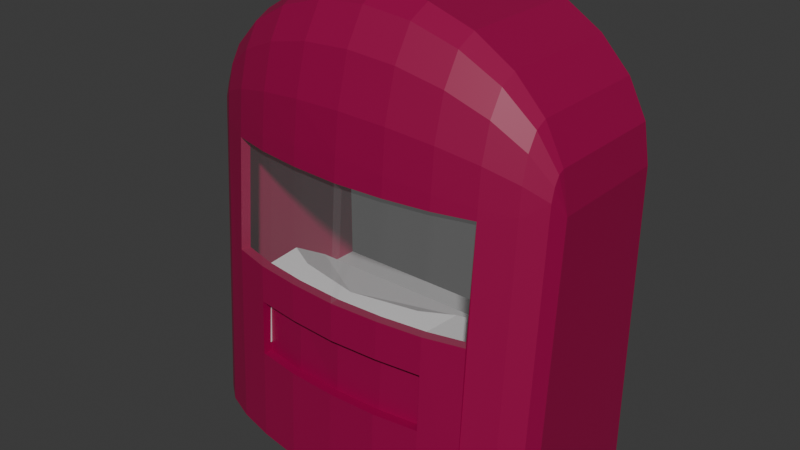 # Source: ROSS_Driver_Cabin.blend  (saved by Blender 4.5.91; exported with 4.5.12 LTS)
import bpy
from mathutils import Matrix  # noqa: F401  (used for matrix-valued properties, if any)

bpy.ops.wm.read_factory_settings(use_empty=True)
scene = bpy.context.scene
scene.name = 'Scene'

# ---- collections
col_nose = bpy.data.collections.new('Nose'); scene.collection.children.link(col_nose)

# ---- materials (node trees are filled in below, after node groups)
mat_control_panel = bpy.data.materials.new('Control Panel')
mat_material_001 = bpy.data.materials.new('Material.001')
mat_material_001.alpha_threshold = 0.0
mat_material_001.roughness = 0.5
mat_material_001.line_color = (0.0, 0.0, 0.0, 1.0)
mat_floor = bpy.data.materials.new('Floor')
mat_window = bpy.data.materials.new('Window')

# ---- material node trees
mat_control_panel.use_nodes = True; mat_control_panel.node_tree.nodes.clear()
_N = mat_control_panel.node_tree.nodes; _L = mat_control_panel.node_tree.links
n0 = _N.new('ShaderNodeBsdfPrincipled'); n0.name = 'Principled BSDF'; n0.location = (-200, 100)
n0.inputs[0].default_value = (0.7991, 0.7991, 0.7991, 1.0)
n1 = _N.new('ShaderNodeOutputMaterial'); n1.name = 'Material Output'; n1.location = (200, 100)
_L.new(n0.outputs[0], n1.inputs[0])
n1.is_active_output = True
mat_material_001.use_nodes = True; mat_material_001.node_tree.nodes.clear()
_N = mat_material_001.node_tree.nodes; _L = mat_material_001.node_tree.links
n0 = _N.new('ShaderNodeOutputMaterial'); n0.name = 'Material Output'; n0.location = (200, 100)
n1 = _N.new('ShaderNodeBsdfPrincipled'); n1.name = 'Principled BSDF'; n1.location = (-200, 100)
n1.inputs[0].default_value = (0.314, 0.0, 0.06301, 1.0)
n1.inputs[3].default_value = 1.45
_L.new(n1.outputs[0], n0.inputs[0])
n0.is_active_output = True
mat_floor.use_nodes = True; mat_floor.node_tree.nodes.clear()
_N = mat_floor.node_tree.nodes; _L = mat_floor.node_tree.links
n0 = _N.new('ShaderNodeBsdfPrincipled'); n0.name = 'Principled BSDF'; n0.location = (-200, 100)
n0.inputs[0].default_value = (0.4, 0.4, 0.4, 1.0)
n0.inputs[2].default_value = 1.0
n1 = _N.new('ShaderNodeOutputMaterial'); n1.name = 'Material Output'; n1.location = (200, 100)
_L.new(n0.outputs[0], n1.inputs[0])
n1.is_active_output = True
mat_window.use_nodes = True; mat_window.node_tree.nodes.clear()
_N = mat_window.node_tree.nodes; _L = mat_window.node_tree.links
n0 = _N.new('ShaderNodeBsdfPrincipled'); n0.name = 'Principled BSDF'; n0.location = (-200, 100)
n0.inputs[4].default_value = 0.05
n1 = _N.new('ShaderNodeOutputMaterial'); n1.name = 'Material Output'; n1.location = (200, 100)
_L.new(n0.outputs[0], n1.inputs[0])
n1.is_active_output = True

# ---- world
world_world = bpy.data.worlds.new('World'); scene.world = world_world
world_world.use_nodes = True; world_world.node_tree.nodes.clear()
_N = world_world.node_tree.nodes; _L = world_world.node_tree.links
n0 = _N.new('ShaderNodeOutputWorld'); n0.name = 'World Output'; n0.location = (200, 100)
n1 = _N.new('ShaderNodeBackground'); n1.name = 'Background'; n1.location = (-200, 100)
n1.inputs[0].default_value = (0.05088, 0.05088, 0.05088, 1.0)
_L.new(n1.outputs[0], n0.inputs[0])
n0.is_active_output = True
world_world.color = (0.05088, 0.05088, 0.05088)
world_world.sun_shadow_jitter_overblur = 0.0

# ---- meshes
me_cube_002 = bpy.data.meshes.new('Cube.002')
me_cube_002.from_pydata([(0.0, -9.082, 1.723), (1.057, -9.082, 1.723), (0.7024, -9.696, 2.0), (0.3581, -9.8, 2.0), (1.02, -9.526, 2.0), (1.0, -8.0, 4.636), (1.732, -8.0, 4.05), (1.932, -8.0, 3.664), (2.0, -8.0, 3.25), (0.0, -8.0, 4.85), (0.5176, -8.0, 4.795), (1.414, -8.0, 4.381), (1.65, -8.0, 1.1), (0.0, -8.0, 1.1), (1.65, -8.0, 3.3), (0.0, -9.082, 1.1), (1.057, -9.082, 1.1), (0.0, -8.0, 3.3), (0.0, -9.835, 2.0), (0.9936, -9.835, 1.1), (1.414, -9.356, 4.381), (1.932, -9.356, 3.664), (1.0, -9.356, 4.636), (1.732, -9.356, 4.05), (0.5176, -9.356, 4.795), (0.0, -9.356, 4.85), (1.414, -9.529, 4.295), (1.932, -9.419, 3.633), (1.0, -9.568, 4.53), (1.732, -9.478, 3.989), (2.0, -9.356, 3.25), (0.5176, -9.592, 4.678), (0.0, -9.601, 4.728), (1.414, -9.676, 4.05), (1.932, -9.473, 3.543), (1.0, -9.748, 4.23), (1.732, -9.582, 3.816), (0.5176, -9.793, 4.343), (0.0, -9.808, 4.381), (1.414, -9.774, 3.683), (1.932, -9.509, 3.408), (1.0, -9.868, 3.78), (1.732, -9.651, 3.556), (0.5176, -9.927, 3.841), (0.0, -9.947, 3.862), (1.417, -9.808, 3.311), (1.932, -9.521, 3.257), (1.005, -9.91, 3.355), (0.0, -9.996, 3.459), (2.0, -9.571, 0.003181), (1.932, -9.736, 0.003181), (1.005, -10.12, 0.003181), (1.734, -9.891, 0.003181), (0.5258, -10.19, 0.003181), (0.0, -10.21, 0.003181), (2.0, -8.0, 0.0), (1.734, -9.676, 3.278), (0.5258, -9.974, 3.405), (1.417, -10.02, 0.003181), (0.0, -9.896, 3.451), (0.517, -9.875, 3.397), (0.9868, -9.812, 3.347), (1.386, -9.714, 3.304), (1.695, -9.584, 3.271), (1.695, -9.761, 1.1), (1.386, -9.891, 1.1), (0.9866, -9.99, 1.1), (0.5168, -9.983, 2.0), (0.0, -10.01, 2.0), (0.9867, -9.919, 2.0), (0.517, -9.89, 3.2), (0.0, -9.915, 3.2), (0.9868, -9.824, 3.2), (1.005, -9.922, 3.2), (0.5258, -9.99, 3.2), (0.0, -10.02, 3.2), (1.005, -10.02, 2.0), (0.5258, -10.08, 2.0), (0.0, -10.11, 2.0), (1.417, -9.817, 3.2), (1.386, -9.722, 3.2), (1.417, -9.914, 2.0), (1.386, -9.819, 2.0), (0.0, -8.0, 0.0), (1.005, -10.07, 1.0), (0.5258, -10.14, 1.0), (0.0, -10.16, 1.0), (0.5258, -10.1, 1.6), (0.0, -10.13, 1.6), (1.005, -10.04, 1.6), (0.9965, -9.939, 1.595), (0.9965, -9.972, 0.9947), (0.0, -10.06, 0.9947), (0.5168, -10.04, 0.9947), (0.5168, -10.0, 1.595), (0.0, -10.03, 1.595)], [], [(0, 18, 3, 2, 4, 1), (2, 3, 18, 68, 67, 69, 4), (16, 15, 0, 1), (16, 1, 4, 69, 66, 19), (9, 25, 24, 10), (6, 23, 21, 7), (10, 24, 22, 5), (7, 21, 30, 8), (11, 20, 23, 6), (5, 22, 20, 11), (17, 9, 10, 5, 11, 6, 7, 8, 14), (24, 25, 32, 31), (30, 21, 27), (23, 20, 26, 29), (22, 24, 31, 28), (21, 23, 29, 27), (20, 22, 28, 26), (27, 29, 36, 34), (26, 28, 35, 33), (31, 32, 38, 37), (30, 27, 34), (29, 26, 33, 36), (28, 31, 37, 35), (34, 36, 42, 40), (33, 35, 41, 39), (37, 38, 44, 43), (30, 34, 40), (36, 33, 39, 42), (35, 37, 43, 41), (40, 42, 56, 46), (39, 41, 47, 45), (43, 44, 48, 57), (30, 40, 46), (42, 39, 45, 56), (41, 43, 57, 47), (30, 46, 50, 49), (46, 56, 52, 50), (73, 76, 81, 79), (30, 49, 55, 8), (81, 76, 89, 84, 51, 58), (85, 86, 54, 53), (84, 85, 53, 51), (82, 65, 66, 69), (64, 12, 13, 15, 16, 19, 66, 65), (70, 67, 68, 71), (72, 69, 67, 70), (60, 70, 71, 59), (61, 72, 70, 60), (52, 56, 45, 79, 81, 58), (14, 63, 62, 61, 60, 59, 17), (57, 48, 75, 74), (47, 57, 74, 73), (73, 74, 77, 76), (77, 74, 75, 78), (62, 80, 72, 61), (45, 47, 73, 79), (80, 82, 69, 72), (68, 71, 75, 78), (64, 63, 14, 12), (80, 62, 63, 64, 65, 82), (80, 82, 81, 79), (70, 72, 80, 79, 73, 74, 75, 71), (67, 68, 78, 77, 76, 81, 82, 69), (54, 83, 55, 49, 50, 52, 58, 51, 53), (84, 89, 90, 91), (85, 84, 91, 93), (77, 78, 88, 87), (76, 77, 87, 89), (94, 95, 92, 93), (90, 94, 93, 91), (89, 87, 94, 90), (86, 85, 93, 92), (87, 88, 95, 94)])
me_cube_002.polygons.foreach_set('material_index', [0, 0, 0, 0, 1, 1, 1, 1, 1, 1, 0, 1, 1, 1, 1, 1, 1, 1, 1, 1, 1, 1, 1, 1, 1, 1, 1, 1, 1, 1, 1, 1, 1, 1, 1, 1, 1, 3, 1, 1, 1, 1, 1, 2, 3, 3, 1, 1, 1, 1, 1, 1, 3, 3, 1, 1, 3, 3, 1, 1, 1, 1, 1, 1, 1, 1, 1, 1, 1, 1, 1, 1, 1])
_uv = me_cube_002.uv_layers.new(name='UVMap')
_uv.uv.foreach_set('vector', [0.0, 0.0, 0.0, 0.0, 0.0, 0.0, 0.0, 0.0, 0.0, 0.0, 0.0, 0.0, 0.0, 0.0, 0.0, 0.0, 0.0, 0.0, 0.0, 0.0, 0.0, 0.0, 0.0, 0.0, 0.0, 0.0, 0.0, 0.0, 0.0, 0.0, 0.0, 0.0, 0.0, 0.0, 0.0, 0.0, 0.0, 0.0, 0.0, 0.0, 0.0, 0.0, 0.0, 0.0, 0.0, 0.0, 0.0, 0.0, 0.0, 0.0, 0.0, 0.0, 0.0, 0.0, 0.0, 0.0, 0.0, 0.0, 0.0, 0.0, 0.0, 0.0, 0.0, 0.0, 0.0, 0.0, 0.0, 0.0, 0.0, 0.0, 0.0, 0.0, 0.0, 0.0, 0.0, 0.0, 0.0, 0.0, 0.0, 0.0, 0.0, 0.0, 0.0, 0.0, 0.0, 0.0, 0.0, 0.0, 0.0, 0.0, 0.0, 0.0, 0.0, 0.0, 0.0, 0.0, 0.0, 0.0, 0.0, 0.0, 0.0, 0.0, 0.0, 0.0, 0.0, 0.0, 0.0, 0.0, 0.0, 0.0, 0.0, 0.0, 0.0, 0.0, 0.0, 0.0, 0.0, 0.0, 0.0, 0.0, 0.0, 0.0, 0.0, 0.0, 0.0, 0.0, 0.0, 0.0, 0.0, 0.0, 0.0, 0.0, 0.0, 0.0, 0.0, 0.0, 0.0, 0.0, 0.0, 0.0, 0.0, 0.0, 0.0, 0.0, 0.0, 0.0, 0.0, 0.0, 0.0, 0.0, 0.0, 0.0, 0.0, 0.0, 0.0, 0.0, 0.0, 0.0, 0.0, 0.0, 0.0, 0.0, 0.0, 0.0, 0.0, 0.0, 0.0, 0.0, 0.0, 0.0, 0.0, 0.0, 0.0, 0.0, 0.0, 0.0, 0.0, 0.0, 0.0, 0.0, 0.0, 0.0, 0.0, 0.0, 0.0, 0.0, 0.0, 0.0, 0.0, 0.0, 0.0, 0.0, 0.0, 0.0, 0.0, 0.0, 0.0, 0.0, 0.0, 0.0, 0.0, 0.0, 0.0, 0.0, 0.0, 0.0, 0.0, 0.0, 0.0, 0.0, 0.0, 0.0, 0.0, 0.0, 0.0, 0.0, 0.0, 0.0, 0.0, 0.0, 0.0, 0.0, 0.0, 0.0, 0.0, 0.0, 0.0, 0.0, 0.0, 0.0, 0.0, 0.0, 0.0, 0.0, 0.0, 0.0, 0.0, 0.0, 0.0, 0.0, 0.0, 0.0, 0.0, 0.0, 0.0, 0.0, 0.0, 0.0, 0.0, 0.0, 0.0, 0.0, 0.0, 0.0, 0.0, 0.0, 0.0, 0.0, 0.0, 0.0, 0.0, 0.0, 0.0, 0.0, 0.0, 0.0, 0.0, 0.0, 0.0, 0.0, 0.0, 0.0, 0.0, 0.0, 0.0, 0.0, 0.0, 0.0, 0.0, 0.0, 0.0, 0.0, 0.0, 0.0, 0.0, 0.0, 0.0, 0.0, 0.0, 0.0, 0.0, 0.0, 0.0, 0.0, 0.0, 0.0, 0.0, 0.0, 0.0, 0.0, 0.0, 0.0, 0.0, 0.0, 0.0, 0.0, 0.0, 0.0, 0.0, 0.0, 0.0, 0.0, 0.0, 0.0, 0.0, 0.0, 0.0, 0.0, 0.0, 0.0, 0.0, 0.0, 0.0, 0.0, 0.0, 0.0, 0.0, 0.0, 0.0, 0.0, 0.0, 0.0, 0.0, 0.0, 0.0, 0.0, 0.0, 0.0, 0.0, 0.0, 0.0, 0.0, 0.0, 0.0, 0.0, 0.0, 0.0, 0.0, 0.0, 0.0, 0.0, 0.0, 0.0, 0.0, 0.0, 0.0, 0.0, 0.0, 0.0, 0.0, 0.0, 0.0, 0.0, 0.0, 0.0, 0.0, 0.0, 0.0, 0.0, 0.0, 0.0, 0.0, 0.0, 0.0, 0.0, 0.0, 0.0, 0.0, 0.0, 0.0, 0.0, 0.0, 0.0, 0.0, 0.0, 0.0, 0.0, 0.0, 0.0, 0.0, 0.0, 0.0, 0.0, 0.0, 0.0, 0.0, 0.0, 0.0, 0.0, 0.0, 0.0, 0.0, 0.0, 0.0, 0.0, 0.0, 0.0, 0.0, 0.0, 0.0, 0.0, 0.0, 0.0, 0.0, 0.0, 0.0, 0.0, 0.0, 0.0, 0.0, 0.0, 0.0, 0.0, 0.0, 0.0, 0.0, 0.0, 0.0, 0.0, 0.0, 0.0, 0.0, 0.0, 0.0, 0.0, 0.0, 0.0, 0.0, 0.0, 0.0, 0.0, 0.0, 0.0, 0.0, 0.0, 0.0, 0.0, 0.0, 0.0, 0.0, 0.0, 0.0, 0.0, 0.0, 0.0, 0.0, 0.0, 0.0, 0.0, 0.0, 0.0, 0.0, 0.0, 0.0, 0.0, 0.0, 0.0, 0.0, 0.0, 0.0, 0.0, 0.0, 0.0, 0.0, 0.0, 0.0, 0.0, 0.0, 0.0, 0.0, 0.0, 0.0, 0.0, 0.0, 0.0, 0.0, 0.0, 0.0, 0.0, 0.0, 0.0, 0.0, 0.0, 0.0, 0.0, 0.0, 0.0, 0.0, 0.0, 0.0, 0.0, 0.0, 0.0, 0.0, 0.0, 0.0, 0.0, 0.0, 0.0, 0.0, 0.0, 0.0, 0.0, 0.0, 0.0, 0.0, 0.0, 0.0, 0.0, 0.0, 0.0, 0.0, 0.0, 0.0, 0.0, 0.0, 0.0, 0.0, 0.0, 0.0, 0.0, 0.0, 0.0, 0.0, 0.0, 0.0, 0.0, 0.0, 0.0, 0.0, 0.0, 0.0, 0.0, 0.0, 0.0, 0.0, 0.0, 0.0, 0.0, 0.0, 0.0, 0.0, 0.0, 0.0, 0.0, 0.0, 0.0, 0.0, 0.0, 0.0, 0.0, 0.0, 0.0, 0.0, 0.0, 0.0, 0.0, 0.0, 0.0, 0.0, 0.0, 0.0, 0.0, 0.0, 0.0, 0.0, 0.0, 0.0, 0.0, 0.0, 0.0, 0.0, 0.0, 0.0, 0.0, 0.0, 0.0, 0.0, 0.0, 0.0, 0.0, 0.0, 0.0, 0.0, 0.0, 0.0, 0.0, 0.0, 0.0, 0.0, 0.0, 0.0, 0.0, 0.0, 0.0, 0.0, 0.0, 0.0, 0.0, 0.0, 0.0, 0.0, 0.0, 0.0, 0.0, 0.0, 0.0, 0.0, 0.0, 0.0, 0.0, 0.0, 0.0, 0.0, 0.0, 0.0, 0.0, 0.0, 0.0, 0.0, 0.0, 0.0, 0.0, 0.0, 0.0, 0.0, 0.0, 0.0, 0.0, 0.0, 0.0, 0.0, 0.0, 0.0, 0.0, 0.0, 0.0, 0.0, 0.0, 0.0, 0.0, 0.0])
me_cube_002.materials.append(mat_control_panel)
me_cube_002.materials.append(mat_material_001)
me_cube_002.materials.append(mat_floor)
me_cube_002.materials.append(mat_window)
me_cube_002.update()

# ---- objects
ob_nose = bpy.data.objects.new('Nose', me_cube_002)

# ---- transforms, parenting, visibility, modifiers, constraints
ob_nose.location = (0.0, 0.0, 0.0)
_m = ob_nose.modifiers.new('Mirror', 'MIRROR')
_m.use_clip = True

# ---- collection membership
col_nose.objects.link(ob_nose)

# ---- scene / render settings (as saved in the file)
scene.frame_start = 1; scene.frame_end = 250; scene.frame_set(17)
scene.render.engine = 'BLENDER_EEVEE_NEXT'
bpy.context.view_layer.update()

# ---- added for rendering (the .blend has no active camera and no usable light): camera, sun
cam_auto = bpy.data.cameras.new('AutoCamera')
cam_auto.lens = 50.0
cam_auto.sensor_width = 36.0
cam_auto.clip_end = 1000.0
ob_auto_camera = bpy.data.objects.new('AutoCamera', cam_auto)
scene.collection.objects.link(ob_auto_camera)
ob_auto_camera.location = (6.16574, -16.5042, 7.35759)
ob_auto_camera.rotation_euler = (1.09748, -7.21219e-08, 0.694738)
scene.camera = ob_auto_camera
light_auto_sun = bpy.data.lights.new('AutoSun', 'SUN')
light_auto_sun.energy = 3.0
light_auto_sun.angle = 0.0523599
ob_auto_sun = bpy.data.objects.new('AutoSun', light_auto_sun)
scene.collection.objects.link(ob_auto_sun)
ob_auto_sun.rotation_euler = (0.872665, 0.174533, 0.523599)
bpy.context.view_layer.update()
